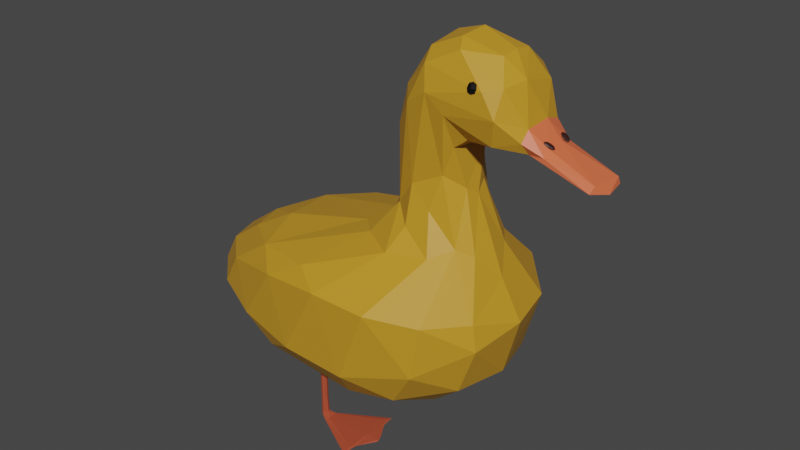 # Source: duckling1.blend  (saved by Blender 2.91.10; exported with 4.5.12 LTS)
import bpy
from mathutils import Matrix  # noqa: F401  (used for matrix-valued properties, if any)

bpy.ops.wm.read_factory_settings(use_empty=True)
scene = bpy.context.scene
scene.name = 'Scene'

# ---- collections
col_collection = bpy.data.collections.new('Collection'); scene.collection.children.link(col_collection)

# ---- materials (node trees are filled in below, after node groups)
mat_footmaterial = bpy.data.materials.new('FootMaterial')
mat_footmaterial.use_transparent_shadow = False
mat_duckbodymaterial = bpy.data.materials.new('DuckBodyMaterial')
mat_duckbodymaterial.use_transparent_shadow = False
mat_duckbeakmaterial = bpy.data.materials.new('DuckBeakMaterial')
mat_duckbeakmaterial.use_transparent_shadow = False
mat_eyematerial = bpy.data.materials.new('EyeMaterial')
mat_eyematerial.use_transparent_shadow = False
mat_nosematerial = bpy.data.materials.new('NoseMaterial')
mat_nosematerial.use_transparent_shadow = False

# ---- material node trees
mat_footmaterial.use_nodes = True; mat_footmaterial.node_tree.nodes.clear()
_N = mat_footmaterial.node_tree.nodes; _L = mat_footmaterial.node_tree.links
n0 = _N.new('ShaderNodeBsdfPrincipled'); n0.name = 'Principled BSDF'; n0.location = (10, 300)
n0.distribution = 'GGX'
n0.subsurface_method = 'BURLEY'
n0.inputs[0].default_value = (0.4385, 0.07314, 0.03373, 1.0)
n0.inputs[3].default_value = 1.45
n0.inputs[27].default_value = (0.0, 0.0, 0.0, 1.0)
n0.inputs[28].default_value = 1.0
n1 = _N.new('ShaderNodeOutputMaterial'); n1.name = 'Material Output'; n1.location = (300, 300)
_L.new(n0.outputs[0], n1.inputs[0])
n1.is_active_output = True
mat_duckbodymaterial.use_nodes = True; mat_duckbodymaterial.node_tree.nodes.clear()
_N = mat_duckbodymaterial.node_tree.nodes; _L = mat_duckbodymaterial.node_tree.links
n0 = _N.new('ShaderNodeBsdfPrincipled'); n0.name = 'Principled BSDF'; n0.location = (10, 300)
n0.distribution = 'GGX'
n0.subsurface_method = 'BURLEY'
n0.inputs[0].default_value = (0.5705, 0.289, 0.02024, 1.0)
n0.inputs[3].default_value = 1.45
n0.inputs[27].default_value = (0.0, 0.0, 0.0, 1.0)
n0.inputs[28].default_value = 1.0
n1 = _N.new('ShaderNodeOutputMaterial'); n1.name = 'Material Output'; n1.location = (300, 300)
_L.new(n0.outputs[0], n1.inputs[0])
n1.is_active_output = True
mat_duckbeakmaterial.use_nodes = True; mat_duckbeakmaterial.node_tree.nodes.clear()
_N = mat_duckbeakmaterial.node_tree.nodes; _L = mat_duckbeakmaterial.node_tree.links
n0 = _N.new('ShaderNodeBsdfPrincipled'); n0.name = 'Principled BSDF'; n0.location = (10, 300)
n0.distribution = 'GGX'
n0.subsurface_method = 'BURLEY'
n0.inputs[0].default_value = (0.8, 0.1487, 0.05939, 1.0)
n0.inputs[3].default_value = 1.45
n0.inputs[27].default_value = (0.0, 0.0, 0.0, 1.0)
n0.inputs[28].default_value = 1.0
n1 = _N.new('ShaderNodeOutputMaterial'); n1.name = 'Material Output'; n1.location = (300, 300)
_L.new(n0.outputs[0], n1.inputs[0])
n1.is_active_output = True
mat_eyematerial.use_nodes = True; mat_eyematerial.node_tree.nodes.clear()
_N = mat_eyematerial.node_tree.nodes; _L = mat_eyematerial.node_tree.links
n0 = _N.new('ShaderNodeBsdfPrincipled'); n0.name = 'Principled BSDF'; n0.location = (10, 300)
n0.distribution = 'GGX'
n0.subsurface_method = 'BURLEY'
n0.inputs[0].default_value = (0.0, 0.0, 0.0, 1.0)
n0.inputs[3].default_value = 1.45
n0.inputs[27].default_value = (0.0, 0.0, 0.0, 1.0)
n0.inputs[28].default_value = 1.0
n1 = _N.new('ShaderNodeOutputMaterial'); n1.name = 'Material Output'; n1.location = (300, 300)
_L.new(n0.outputs[0], n1.inputs[0])
n1.is_active_output = True
mat_nosematerial.use_nodes = True; mat_nosematerial.node_tree.nodes.clear()
_N = mat_nosematerial.node_tree.nodes; _L = mat_nosematerial.node_tree.links
n0 = _N.new('ShaderNodeBsdfPrincipled'); n0.name = 'Principled BSDF'; n0.location = (10, 300)
n0.distribution = 'GGX'
n0.subsurface_method = 'BURLEY'
n0.inputs[0].default_value = (0.03106, 0.008534, 0.005979, 1.0)
n0.inputs[3].default_value = 1.45
n0.inputs[27].default_value = (0.0, 0.0, 0.0, 1.0)
n0.inputs[28].default_value = 1.0
n1 = _N.new('ShaderNodeOutputMaterial'); n1.name = 'Material Output'; n1.location = (300, 300)
_L.new(n0.outputs[0], n1.inputs[0])
n1.is_active_output = True

# ---- world
world_world = bpy.data.worlds.new('World'); scene.world = world_world
world_world.use_nodes = True; world_world.node_tree.nodes.clear()
_N = world_world.node_tree.nodes; _L = world_world.node_tree.links
n0 = _N.new('ShaderNodeOutputWorld'); n0.name = 'World Output'; n0.location = (300, 300)
n1 = _N.new('ShaderNodeBackground'); n1.name = 'Background'; n1.location = (10, 300)
n1.inputs[0].default_value = (0.05088, 0.05088, 0.05088, 1.0)
_L.new(n1.outputs[0], n0.inputs[0])
n0.is_active_output = True
world_world.color = (0.05088, 0.05088, 0.05088)
world_world.use_sun_shadow = False
world_world.sun_shadow_jitter_overblur = 0.0

# ---- meshes
me_cube = bpy.data.meshes.new('Cube')
me_cube.from_pydata([(-0.2218, 0.2541, -0.2303), (-0.2238, 0.2739, -0.7675), (-0.2218, 0.2701, -0.2303), (-0.166, 0.237, -0.764), (-0.203, 0.2541, -0.2303), (-0.203, 0.2701, -0.2303), (-0.214, 0.2748, -0.7737), (0.0778, 0.3775, -0.7642), (0.139, 0.2409, -0.7696), (0.1423, 0.2608, -0.7742), (-0.2249, 0.2729, -0.7496), (-0.1998, 0.2728, -0.6806), (-0.1998, 0.2514, -0.6806), (-0.2249, 0.2728, -0.3526), (-0.1998, 0.2728, -0.3526), (-0.1998, 0.2514, -0.3526), (0.078, 0.1441, -0.7753), (0.07803, 0.3789, -0.7753), (0.08675, 0.3511, -0.7691), (-0.2295, 0.2621, -0.7653), (-0.2244, 0.2519, -0.2595), (-0.2239, 0.2621, -0.2263), (-0.207, 0.2808, -0.7645), (-0.2124, 0.2719, -0.2263), (-0.1963, 0.2742, -0.7512), (-0.2009, 0.2621, -0.2263), (-0.1963, 0.2502, -0.7512), (-0.2069, 0.2456, -0.7645), (-0.2124, 0.2523, -0.2263), (-0.2174, 0.2617, -0.7743), (-0.2241, 0.2515, -0.7659), (-0.202, 0.2452, -0.7696), (-0.1801, 0.2967, -0.7693), (0.07827, 0.1006, -0.7696), (0.0783, 0.4199, -0.7699), (-0.163, 0.2852, -0.7626), (0.1477, 0.2677, -0.7694), (0.1401, 0.2661, -0.7654), (-0.2249, 0.2514, -0.7483), (-0.2119, 0.2472, -0.7494), (-0.1951, 0.2621, -0.6806), (-0.2116, 0.2772, -0.7489), (-0.2249, 0.2514, -0.3526), (-0.2244, 0.2723, -0.2595), (-0.2004, 0.2723, -0.2595), (-0.2004, 0.2519, -0.2595), (-0.2124, 0.2476, -0.2633), (-0.1951, 0.2621, -0.3516), (-0.2124, 0.2766, -0.2635), (-0.2292, 0.2622, -0.2645), (0.05459, 0.1361, -0.7649), (0.07831, 0.2564, -0.762), (0.08976, 0.3235, -0.7749), (0.08349, 0.1885, -0.7638), (0.08518, 0.1597, -0.7696), (0.09145, 0.2087, -0.7765), (-0.1959, 0.2621, -0.2591), (-0.2124, 0.2621, -0.2178), (-0.1904, 0.2621, -0.7511), (-0.2218, -0.2544, -0.2303), (-0.2238, -0.2742, -0.7675), (-0.2218, -0.2705, -0.2303), (-0.166, -0.2374, -0.764), (-0.203, -0.2544, -0.2303), (-0.203, -0.2705, -0.2303), (-0.214, -0.2751, -0.7737), (0.0778, -0.3779, -0.7642), (0.139, -0.2412, -0.7696), (0.1423, -0.2611, -0.7742), (-0.2249, -0.2732, -0.7496), (-0.1998, -0.2731, -0.6806), (-0.1998, -0.2517, -0.6806), (-0.2249, -0.2731, -0.3526), (-0.1998, -0.2731, -0.3526), (-0.1998, -0.2517, -0.3526), (0.078, -0.1444, -0.7753), (0.07803, -0.3793, -0.7753), (0.08675, -0.3514, -0.7691), (-0.2295, -0.2625, -0.7653), (-0.2244, -0.2522, -0.2595), (-0.2239, -0.2624, -0.2263), (-0.207, -0.2811, -0.7645), (-0.2124, -0.2722, -0.2263), (-0.1963, -0.2746, -0.7512), (-0.2009, -0.2624, -0.2263), (-0.1963, -0.2505, -0.7512), (-0.2069, -0.2459, -0.7645), (-0.2124, -0.2527, -0.2263), (-0.2174, -0.262, -0.7743), (-0.2241, -0.2519, -0.7659), (-0.202, -0.2456, -0.7696), (-0.1801, -0.297, -0.7693), (0.07827, -0.1009, -0.7696), (0.0783, -0.4202, -0.7699), (-0.163, -0.2856, -0.7626), (0.1477, -0.2681, -0.7694), (0.1401, -0.2664, -0.7654), (-0.2249, -0.2517, -0.7483), (-0.2119, -0.2475, -0.7494), (-0.1951, -0.2624, -0.6806), (-0.2116, -0.2776, -0.7489), (-0.2249, -0.2517, -0.3526), (-0.2244, -0.2727, -0.2595), (-0.2004, -0.2727, -0.2595), (-0.2004, -0.2522, -0.2595), (-0.2124, -0.248, -0.2633), (-0.1951, -0.2624, -0.3516), (-0.2124, -0.2769, -0.2635), (-0.2292, -0.2625, -0.2645), (0.05458, -0.1365, -0.7649), (0.07831, -0.2567, -0.762), (0.08976, -0.3239, -0.7749), (0.08349, -0.1888, -0.7638), (0.08518, -0.16, -0.7696), (0.09145, -0.209, -0.7765), (-0.1959, -0.2624, -0.2591), (-0.2124, -0.2624, -0.2178), (-0.1904, -0.2625, -0.7511), (-0.7333, -0.2778, -0.3676), (-0.7523, -0.315, -0.06186), (-0.8257, 0.3075, -0.1495), (0.4757, -0.4019, -0.2026), (-0.434, 0.3224, 0.1234), (0.4958, -0.148, 0.3088), (0.1788, 0.143, 0.8059), (0.6479, 0.124, 0.7898), (0.6768, -0.1589, 0.8214), (0.7461, 0.1181, 1.036), (1.087, 0.03468, 0.6925), (-0.9315, 0.147, -0.3373), (-0.8146, -0.0001688, -0.4011), (-0.9315, -0.1473, -0.3373), (-0.8614, -0.2962, -0.2298), (-0.9423, -0.1637, -0.07113), (-1.01, 0.001068, -0.07938), (-0.9387, 0.1664, -0.06865), (-0.8541, 0.2801, -0.2882), (-0.5226, 0.2991, -0.4238), (-0.3623, 0.4382, 0.03554), (-0.0549, 0.4929, 0.03682), (0.1909, 0.4881, -0.1856), (0.4195, 0.3945, -0.3041), (0.1896, 0.3326, -0.4596), (0.2935, -0.08776, -0.5123), (0.162, 0.1916, -0.5117), (0.6936, 0.2256, -0.01374), (0.7501, -0.001347, -0.02555), (0.6893, -0.2233, -0.08307), (0.349, -0.3699, -0.3846), (-0.4172, -0.2662, -0.4577), (0.07068, -0.371, -0.4469), (-0.01882, -0.489, 0.08213), (-0.3708, -0.4376, 0.03393), (-0.595, -0.09414, 0.133), (-0.6532, 0.1844, 0.1022), (-0.02334, 0.4357, 0.137), (0.2769, 0.4679, 0.08128), (0.6402, 0.00124, 0.1534), (0.2713, -0.4793, 0.06955), (-0.1791, -0.4061, 0.1326), (-0.5065, -0.33, 0.0989), (-0.655, 0.3258, 0.0116), (0.5176, -0.3891, 0.05123), (0.5082, 0.4008, -0.09098), (0.09657, -0.03218, 0.457), (0.2176, 0.1417, 0.4827), (0.4369, 0.1337, 0.4591), (0.473, 0.0555, 0.5562), (0.4741, -0.05726, 0.5514), (0.356, -0.1611, 0.453), (0.05026, 0.1327, 0.3027), (0.1082, 0.1085, 0.3827), (0.5111, 0.3842, 0.06423), (0.1474, -0.1156, 0.4226), (0.1351, -0.1035, 0.7821), (0.1013, -0.0003853, 0.78), (0.1183, 0.06627, 0.8062), (0.4806, 0.04374, 0.7343), (0.4511, -0.119, 0.7479), (0.3527, -0.1927, 0.9841), (0.2362, -0.1677, 0.9136), (0.4204, 0.1142, 0.651), (0.4027, -0.1304, 0.6159), (0.1247, 0.08886, 0.5032), (0.33, 0.03378, 1.183), (0.4236, 0.1374, 1.172), (0.6568, 0.07666, 1.161), (0.6575, 9.933e-05, 1.173), (0.6554, -0.07617, 1.162), (0.3034, -0.09802, 1.145), (0.445, -0.1839, 0.9056), (0.6399, -0.1865, 1.046), (0.3284, -0.1651, 1.095), (0.1886, -0.1113, 0.9655), (0.2399, 0.1239, 1.054), (0.3695, 0.1935, 0.949), (0.6335, -0.04198, 0.7596), (0.747, -0.04301, 1.077), (0.7077, -0.1903, 0.9438), (0.6977, 0.194, 0.945), (0.6705, 0.1802, 0.8603), (0.5206, -0.1188, 0.798), (0.4891, -0.14, 1.171), (0.6622, 0.1736, 1.072), (0.4909, 0.1391, 0.8188), (0.8029, 0.02893, 0.9141), (0.7982, -0.08635, 0.9009), (0.8099, -0.09066, 0.8015), (0.7935, -0.122, 0.8508), (0.8027, 0.1104, 0.8168), (0.7146, -0.1455, 1.062), (0.791, 0.1154, 0.8828), (1.156, -0.02693, 0.7055), (1.108, -0.09741, 0.7189), (1.118, -0.07665, 0.7475), (1.139, 0.06855, 0.7111), (1.133, 0.06196, 0.742), (0.7859, 0.06688, 0.7929), (1.081, -0.05552, 0.6984), (0.05088, 0.2378, 0.2427), (0.5029, 0.176, 0.2749), (0.01287, -0.1672, 0.2567), (0.4065, -0.2263, 0.2684), (0.2001, -0.2636, 0.2522), (-0.1025, -0.06584, 0.2392), (-0.08435, 0.1151, 0.2367), (0.5653, 0.09776, 0.2712), (0.5647, -0.09779, 0.2723), (0.2772, 0.2588, 0.2571), (0.4085, 0.2241, 0.2707), (1.089, 0.1017, 0.7227), (0.8843, -0.0588, 0.8302), (0.8858, -0.09116, 0.8031), (0.8805, 0.08162, 0.8205), (0.8923, 0.08971, 0.786), (-1.034, -0.1529, -0.2174), (-1.018, -0.0001692, -0.3103), (-1.086, -0.0001692, -0.2148), (-1.034, 0.1526, -0.2174), (-0.4178, 0.398, -0.3767), (-0.5746, 0.4105, -0.2536), (-0.2219, 0.4767, -0.2764), (0.07077, 0.4471, -0.3689), (0.4912, 0.1047, -0.4507), (0.5998, 0.2236, -0.3128), (0.6681, -0.0001692, -0.3056), (0.4386, -0.1937, -0.4432), (0.5998, -0.2239, -0.3128), (0.1278, -0.477, -0.2935), (-0.4178, -0.3983, -0.3767), (-0.2219, -0.4771, -0.2764), (-0.5746, -0.4108, -0.2536), (-0.4262, 0.1139, -0.4857), (0.008176, -0.09797, -0.5273), (-0.815, 0.0002165, 0.05168), (-0.7537, -0.1736, 0.05522), (0.2459, 0.1986, 0.342), (0.6657, -0.2191, 0.03989), (0.493, -0.001589, 0.5164), (0.05582, -0.04579, 0.3435), (0.2471, -0.188, 0.3611), (0.2492, -0.1493, 0.5475), (0.3247, 0.1488, 0.5972), (0.4595, 0.04371, 1.218), (0.4479, -0.07809, 1.204), (0.3438, 0.1738, 1.081), (0.2108, -0.000318, 1.06), (0.527, 0.04271, 0.7682), (0.7792, -0.02547, 0.7856), (0.8801, 0.02351, 0.8398), (0.5735, 0.175, 1.032), (0.5735, 0.1677, 1.064), (0.5735, 0.1913, 1.035), (0.5735, 0.184, 1.067), (0.6063, 0.175, 1.032), (0.6063, 0.1677, 1.064), (0.6063, 0.1913, 1.035), (0.6063, 0.184, 1.067), (0.5735, -0.1753, 1.032), (0.5735, -0.168, 1.064), (0.5735, -0.1917, 1.035), (0.5735, -0.1844, 1.067), (0.6063, -0.1753, 1.032), (0.6063, -0.168, 1.064), (0.6063, -0.1917, 1.035), (0.6063, -0.1844, 1.067), (0.5699, 0.184, 1.03), (0.5699, 0.1695, 1.047), (0.5699, 0.1751, 1.069), (0.5699, 0.1895, 1.052), (0.5899, 0.1939, 1.032), (0.5899, 0.185, 1.071), (0.6099, 0.1895, 1.052), (0.6099, 0.184, 1.03), (0.6099, 0.1751, 1.069), (0.6099, 0.1695, 1.047), (0.5899, 0.174, 1.028), (0.5899, 0.1651, 1.067), (0.5699, -0.1843, 1.03), (0.5699, -0.1699, 1.047), (0.5699, -0.1754, 1.069), (0.5699, -0.1898, 1.052), (0.5899, -0.1943, 1.032), (0.5899, -0.1854, 1.071), (0.6099, -0.1898, 1.052), (0.6099, -0.1843, 1.03), (0.6099, -0.1754, 1.069), (0.6099, -0.1699, 1.047), (0.5899, -0.1743, 1.028), (0.5899, -0.1654, 1.067), (0.5623, 0.1795, 1.049), (0.5899, 0.1932, 1.053), (0.6174, 0.1795, 1.049), (0.5899, 0.1658, 1.046), (0.5899, 0.1856, 1.023), (0.5899, 0.1734, 1.076), (0.5623, -0.1798, 1.049), (0.5899, -0.1936, 1.053), (0.6174, -0.1798, 1.049), (0.5899, -0.1661, 1.046), (0.5899, -0.186, 1.023), (0.5899, -0.1737, 1.076), (0.8636, 0.04787, 0.8547), (0.8688, 0.06494, 0.8539), (0.8602, 0.04859, 0.8483), (0.8654, 0.06566, 0.8474), (0.891, 0.03866, 0.8393), (0.8963, 0.05573, 0.8385), (0.8877, 0.03938, 0.8329), (0.8929, 0.05644, 0.832), (0.8636, -0.04821, 0.8547), (0.8688, -0.06528, 0.8539), (0.8602, -0.04893, 0.8483), (0.8654, -0.066, 0.8474), (0.891, -0.039, 0.8393), (0.8963, -0.05606, 0.8385), (0.8877, -0.03972, 0.8329), (0.8929, -0.05678, 0.832), (0.8583, 0.04737, 0.8533), (0.8635, 0.05734, 0.8567), (0.8647, 0.06818, 0.8522), (0.8594, 0.05821, 0.8488), (0.873, 0.04219, 0.84), (0.8794, 0.063, 0.8389), (0.8929, 0.04698, 0.83), (0.8918, 0.03614, 0.8345), (0.8982, 0.05695, 0.8335), (0.897, 0.04611, 0.8379), (0.8771, 0.04132, 0.8478), (0.8835, 0.06212, 0.8468), (0.8583, -0.04771, 0.8533), (0.8635, -0.05768, 0.8567), (0.8647, -0.06852, 0.8522), (0.8594, -0.05855, 0.8488), (0.873, -0.04253, 0.84), (0.8794, -0.06334, 0.8389), (0.8929, -0.04732, 0.83), (0.8918, -0.03648, 0.8345), (0.8982, -0.05728, 0.8335), (0.897, -0.04644, 0.8379), (0.8771, -0.04166, 0.8478), (0.8835, -0.06246, 0.8468), (0.8552, 0.05989, 0.8563), (0.8754, 0.05276, 0.838), (0.9013, 0.04442, 0.8304), (0.8811, 0.05156, 0.8488), (0.8738, 0.03783, 0.8441), (0.8826, 0.06649, 0.8427), (0.8552, -0.06023, 0.8563), (0.8754, -0.0531, 0.838), (0.9013, -0.04476, 0.8304), (0.8811, -0.05189, 0.8488), (0.8738, -0.03817, 0.8441), (0.8826, -0.06682, 0.8427)], [], [(43, 48, 13), (48, 44, 14), (45, 46, 15), (46, 20, 42), (27, 30, 31), (35, 32, 22), (32, 6, 1), (36, 9, 52), (50, 33, 53), (17, 55, 29), (37, 8, 36), (8, 9, 36), (55, 52, 9), (51, 37, 18), (51, 53, 37), (12, 39, 26), (41, 11, 24), (38, 19, 30), (19, 10, 1), (42, 19, 38), (49, 13, 19), (31, 50, 3), (35, 51, 7), (51, 18, 7), (16, 54, 33), (7, 18, 34), (17, 18, 52), (42, 20, 49), (43, 49, 21, 2), (48, 43, 2, 23), (49, 43, 13), (21, 49, 20, 0), (5, 44, 48, 23), (56, 47, 14, 44), (25, 56, 44, 5), (45, 56, 25, 4), (15, 47, 56, 45), (46, 45, 4, 28), (0, 20, 46, 28), (29, 19, 1, 6), (57, 25, 5, 23), (30, 19, 29), (57, 23, 2, 21), (0, 28, 57, 21), (4, 25, 57, 28), (8, 54, 55, 9), (51, 50, 53), (3, 27, 31), (31, 30, 29), (22, 32, 1), (52, 18, 36), (18, 37, 36), (16, 29, 55), (53, 54, 8), (27, 3, 26, 39), (37, 53, 8), (30, 27, 39, 38), (40, 58, 24, 11), (35, 24, 58), (26, 58, 40, 12), (3, 35, 58, 26), (41, 22, 1, 10), (24, 35, 22, 41), (39, 12, 15, 46), (38, 39, 46, 42), (40, 11, 14, 47), (12, 40, 47, 15), (48, 41, 10, 13), (11, 41, 48, 14), (7, 34, 32, 35), (42, 49, 19), (19, 13, 10), (17, 6, 32, 34), (16, 33, 31, 29), (6, 17, 29), (50, 51, 35, 3), (31, 33, 50), (53, 33, 54), (16, 55, 54), (55, 17, 52), (17, 34, 18), (102, 72, 107), (107, 73, 103), (104, 74, 105), (105, 101, 79), (86, 90, 89), (94, 81, 91), (91, 60, 65), (95, 111, 68), (109, 112, 92), (76, 88, 114), (96, 95, 67), (67, 95, 68), (114, 68, 111), (110, 77, 96), (110, 96, 112), (71, 85, 98), (100, 83, 70), (97, 89, 78), (78, 60, 69), (101, 97, 78), (108, 78, 72), (90, 62, 109), (94, 66, 110), (110, 66, 77), (75, 92, 113), (66, 93, 77), (76, 111, 77), (101, 108, 79), (102, 61, 80, 108), (107, 82, 61, 102), (108, 72, 102), (80, 59, 79, 108), (64, 82, 107, 103), (115, 103, 73, 106), (84, 64, 103, 115), (104, 63, 84, 115), (74, 104, 115, 106), (105, 87, 63, 104), (59, 87, 105, 79), (88, 65, 60, 78), (116, 82, 64, 84), (89, 88, 78), (116, 80, 61, 82), (59, 80, 116, 87), (63, 87, 116, 84), (67, 68, 114, 113), (110, 112, 109), (62, 90, 86), (90, 88, 89), (81, 60, 91), (111, 95, 77), (77, 95, 96), (75, 114, 88), (112, 67, 113), (86, 98, 85, 62), (96, 67, 112), (89, 97, 98, 86), (99, 70, 83, 117), (94, 117, 83), (85, 71, 99, 117), (62, 85, 117, 94), (100, 69, 60, 81), (83, 100, 81, 94), (98, 105, 74, 71), (97, 101, 105, 98), (99, 106, 73, 70), (71, 74, 106, 99), (107, 72, 69, 100), (70, 73, 107, 100), (66, 94, 91, 93), (101, 78, 108), (78, 69, 72), (76, 93, 91, 65), (75, 88, 90, 92), (65, 88, 76), (109, 62, 94, 110), (90, 109, 92), (112, 113, 92), (75, 113, 114), (114, 111, 76), (76, 77, 93), (135, 120, 238), (129, 136, 137), (241, 242, 239), (136, 240, 239), (120, 240, 136), (139, 140, 241), (140, 141, 242), (247, 121, 148), (243, 143, 144), (148, 248, 150), (121, 158, 248), (149, 249, 118), (150, 249, 149), (252, 149, 130), (252, 253, 149), (137, 252, 129), (149, 118, 131), (120, 135, 161), (160, 153, 255), (255, 153, 254), (161, 154, 122), (229, 256, 166), (219, 170, 256), (256, 171, 165), (165, 262, 256), (229, 166, 220), (151, 159, 152), (152, 160, 119), (140, 139, 156), (138, 122, 155), (147, 146, 257), (147, 162, 121), (146, 145, 157), (167, 177, 258), (123, 168, 182), (181, 177, 167), (227, 258, 168), (157, 226, 258), (170, 259, 171), (259, 173, 164), (164, 183, 171), (222, 169, 260), (222, 260, 223), (222, 123, 169), (260, 169, 261), (179, 192, 180), (180, 193, 174), (191, 202, 192), (180, 192, 193), (183, 175, 176), (261, 182, 179), (169, 182, 261), (178, 190, 182), (262, 124, 195), (181, 262, 204), (185, 263, 186), (185, 184, 263), (189, 202, 264), (264, 202, 188), (186, 263, 187), (124, 194, 265), (265, 194, 185), (195, 265, 203), (179, 190, 198), (190, 201, 126), (191, 210, 202), (193, 266, 175), (124, 176, 194), (266, 189, 184), (266, 184, 194), (198, 206, 210), (185, 186, 203), (210, 197, 188), (188, 197, 187), (203, 199, 195), (203, 127, 199), (200, 125, 204), (204, 267, 177), (201, 196, 126), (233, 230, 234), (233, 216, 230), (268, 207, 126), (199, 211, 209), (199, 127, 211), (210, 206, 197), (127, 205, 211), (218, 212, 213), (212, 214, 213), (231, 214, 269), (232, 213, 214), (207, 218, 213), (218, 128, 212), (159, 221, 160), (122, 225, 219), (157, 227, 257), (257, 123, 162), (156, 155, 229), (155, 219, 228), (172, 229, 220), (268, 217, 128), (268, 128, 218), (207, 232, 208), (233, 234, 209), (209, 234, 217), (234, 230, 217), (238, 129, 236, 237), (131, 118, 132, 235), (133, 235, 132, 119), (134, 237, 235, 133), (238, 237, 134, 135), (241, 240, 138, 139), (238, 120, 136), (129, 238, 136), (130, 236, 129), (131, 236, 130), (240, 241, 239), (241, 140, 242), (137, 136, 239), (120, 138, 240), (142, 137, 239, 242), (140, 163, 141), (242, 141, 142), (247, 246, 243, 245), (244, 245, 243), (243, 142, 141, 244), (142, 243, 144), (244, 141, 163, 145), (245, 244, 145, 146), (147, 247, 245, 146), (148, 150, 143, 246), (247, 147, 121), (246, 247, 148), (250, 249, 150, 248), (143, 243, 246), (151, 250, 248, 158), (249, 250, 251), (148, 121, 248), (152, 251, 250, 151), (119, 132, 251, 152), (118, 249, 251, 132), (144, 252, 137, 142), (144, 253, 252), (254, 154, 135, 134), (144, 143, 253), (253, 143, 150), (253, 150, 149), (130, 149, 131), (129, 252, 130), (254, 134, 133, 255), (255, 133, 119, 160), (156, 172, 163, 140), (154, 254, 153), (161, 135, 154), (229, 228, 256), (228, 219, 256), (256, 170, 171), (171, 183, 165), (256, 262, 166), (121, 162, 158), (152, 159, 160), (138, 120, 161), (138, 161, 122), (139, 138, 155), (156, 139, 155), (177, 178, 168, 258), (236, 131, 235, 237), (145, 163, 172), (146, 157, 257), (147, 257, 162), (167, 226, 220, 166), (166, 181, 167), (181, 204, 177), (182, 168, 178), (226, 167, 258), (157, 258, 227), (259, 170, 225, 224), (123, 227, 168), (171, 259, 164), (219, 225, 170), (173, 221, 223, 260), (224, 221, 259), (221, 173, 259), (173, 260, 261), (180, 174, 173, 261), (179, 191, 192), (192, 202, 189), (164, 174, 175), (164, 175, 183), (164, 173, 174), (183, 176, 124), (261, 179, 180), (169, 123, 182), (182, 190, 179), (264, 263, 184, 189), (262, 165, 124), (166, 262, 181), (183, 124, 165), (188, 187, 263, 264), (185, 194, 184), (266, 194, 176, 175), (195, 124, 265), (204, 262, 195), (203, 265, 185), (179, 198, 191), (190, 126, 198), (190, 178, 201), (191, 198, 210), (208, 198, 126, 207), (193, 189, 266), (174, 193, 175), (193, 192, 189), (197, 127, 186, 187), (198, 208, 206), (202, 210, 188), (267, 201, 178, 177), (203, 186, 127), (195, 200, 204), (195, 199, 200), (217, 268, 196, 125), (204, 125, 267), (267, 125, 196), (201, 267, 196), (230, 216, 215), (230, 215, 128), (223, 151, 158, 222), (217, 125, 209), (196, 268, 126), (200, 199, 209), (125, 200, 209), (127, 197, 205), (197, 206, 205), (212, 215, 216), (128, 215, 212), (212, 216, 214), (216, 269, 214), (233, 269, 216), (232, 214, 231), (232, 207, 213), (151, 223, 159), (222, 158, 162, 123), (224, 225, 154, 153), (159, 223, 221), (224, 153, 160, 221), (220, 226, 145, 172), (122, 154, 225), (157, 145, 226), (232, 231, 206, 208), (257, 227, 123), (229, 155, 228), (155, 122, 219), (172, 156, 229), (217, 230, 128), (207, 268, 218), (233, 211, 205, 269), (231, 269, 205, 206), (209, 211, 233), (270, 287, 310, 286), (287, 271, 288, 310), (310, 288, 273, 289), (286, 310, 289, 272), (272, 289, 311, 290), (289, 273, 291, 311), (311, 291, 277, 292), (290, 311, 292, 276), (276, 292, 312, 293), (292, 277, 294, 312), (312, 294, 275, 295), (293, 312, 295, 274), (274, 295, 313, 296), (295, 275, 297, 313), (313, 297, 271, 287), (296, 313, 287, 270), (272, 290, 314, 286), (290, 276, 293, 314), (314, 293, 274, 296), (286, 314, 296, 270), (277, 291, 315, 294), (291, 273, 288, 315), (315, 288, 271, 297), (294, 315, 297, 275), (278, 298, 316, 299), (298, 280, 301, 316), (316, 301, 281, 300), (299, 316, 300, 279), (280, 302, 317, 301), (302, 284, 304, 317), (317, 304, 285, 303), (301, 317, 303, 281), (284, 305, 318, 304), (305, 282, 307, 318), (318, 307, 283, 306), (304, 318, 306, 285), (282, 308, 319, 307), (308, 278, 299, 319), (319, 299, 279, 309), (307, 319, 309, 283), (280, 298, 320, 302), (298, 278, 308, 320), (320, 308, 282, 305), (302, 320, 305, 284), (285, 306, 321, 303), (306, 283, 309, 321), (321, 309, 279, 300), (303, 321, 300, 281), (322, 339, 362, 338), (339, 323, 340, 362), (362, 340, 325, 341), (338, 362, 341, 324), (324, 341, 363, 342), (341, 325, 343, 363), (363, 343, 329, 344), (342, 363, 344, 328), (328, 344, 364, 345), (344, 329, 346, 364), (364, 346, 327, 347), (345, 364, 347, 326), (326, 347, 365, 348), (347, 327, 349, 365), (365, 349, 323, 339), (348, 365, 339, 322), (324, 342, 366, 338), (342, 328, 345, 366), (366, 345, 326, 348), (338, 366, 348, 322), (329, 343, 367, 346), (343, 325, 340, 367), (367, 340, 323, 349), (346, 367, 349, 327), (330, 350, 368, 351), (350, 332, 353, 368), (368, 353, 333, 352), (351, 368, 352, 331), (332, 354, 369, 353), (354, 336, 356, 369), (369, 356, 337, 355), (353, 369, 355, 333), (336, 357, 370, 356), (357, 334, 359, 370), (370, 359, 335, 358), (356, 370, 358, 337), (334, 360, 371, 359), (360, 330, 351, 371), (371, 351, 331, 361), (359, 371, 361, 335), (332, 350, 372, 354), (350, 330, 360, 372), (372, 360, 334, 357), (354, 372, 357, 336), (337, 358, 373, 355), (358, 335, 361, 373), (373, 361, 331, 352), (355, 373, 352, 333)])
me_cube.polygons.foreach_set('material_index', [0, 0, 0, 0, 0, 0, 0, 0, 0, 0, 0, 0, 0, 0, 0, 0, 0, 0, 0, 0, 0, 0, 0, 0, 0, 0, 0, 0, 0, 0, 0, 0, 0, 0, 0, 0, 0, 0, 0, 0, 0, 0, 0, 0, 0, 0, 0, 0, 0, 0, 0, 0, 0, 0, 0, 0, 0, 0, 0, 0, 0, 0, 0, 0, 0, 0, 0, 0, 0, 0, 0, 0, 0, 0, 0, 0, 0, 0, 0, 0, 0, 0, 0, 0, 0, 0, 0, 0, 0, 0, 0, 0, 0, 0, 0, 0, 0, 0, 0, 0, 0, 0, 0, 0, 0, 0, 0, 0, 0, 0, 0, 0, 0, 0, 0, 0, 0, 0, 0, 0, 0, 0, 0, 0, 0, 0, 0, 0, 0, 0, 0, 0, 0, 0, 0, 0, 0, 0, 0, 0, 0, 0, 0, 0, 0, 0, 0, 0, 0, 0, 0, 0, 0, 0, 0, 0, 0, 0, 0, 0, 0, 0, 1, 1, 1, 1, 1, 1, 1, 1, 1, 1, 1, 1, 1, 1, 1, 1, 1, 1, 1, 1, 1, 1, 1, 1, 1, 1, 1, 1, 1, 1, 1, 1, 1, 1, 1, 1, 1, 1, 1, 1, 1, 1, 1, 1, 1, 1, 1, 1, 1, 1, 1, 1, 1, 1, 1, 1, 1, 1, 1, 1, 1, 1, 1, 1, 1, 1, 1, 1, 1, 1, 1, 1, 1, 1, 1, 1, 1, 1, 1, 2, 2, 1, 1, 1, 1, 1, 2, 2, 2, 2, 2, 2, 1, 1, 1, 1, 1, 1, 1, 2, 2, 2, 2, 2, 2, 1, 1, 1, 1, 1, 1, 1, 1, 1, 1, 1, 1, 1, 1, 1, 1, 1, 1, 1, 1, 1, 1, 1, 1, 1, 1, 1, 1, 1, 1, 1, 1, 1, 1, 1, 1, 1, 1, 1, 1, 1, 1, 1, 1, 1, 1, 1, 1, 1, 1, 1, 1, 1, 1, 1, 1, 1, 1, 1, 1, 1, 1, 1, 1, 1, 1, 1, 1, 1, 1, 1, 1, 1, 1, 1, 1, 1, 1, 1, 1, 1, 1, 1, 1, 1, 1, 1, 1, 1, 1, 1, 1, 1, 1, 1, 1, 1, 1, 1, 1, 1, 1, 1, 1, 1, 1, 1, 1, 1, 1, 1, 1, 1, 1, 1, 1, 1, 2, 2, 1, 1, 1, 1, 1, 1, 1, 2, 2, 2, 2, 2, 2, 2, 1, 1, 1, 1, 1, 1, 1, 1, 2, 1, 1, 1, 1, 2, 2, 2, 2, 2, 3, 3, 3, 3, 3, 3, 3, 3, 3, 3, 3, 3, 3, 3, 3, 3, 3, 3, 3, 3, 3, 3, 3, 3, 3, 3, 3, 3, 3, 3, 3, 3, 3, 3, 3, 3, 3, 3, 3, 3, 3, 3, 3, 3, 3, 3, 3, 3, 4, 4, 4, 4, 4, 4, 4, 4, 4, 4, 4, 4, 4, 4, 4, 4, 4, 4, 4, 4, 4, 4, 4, 4, 4, 4, 4, 4, 4, 4, 4, 4, 4, 4, 4, 4, 4, 4, 4, 4, 4, 4, 4, 4, 4, 4, 4, 4])
_uv = me_cube.uv_layers.new(name='UVMap')
_uv.uv.foreach_set('vector', [0.6045, 0.25, 0.6031, 0.3742, 0.5612, 0.25, 0.6031, 0.3742, 0.6087, 0.4965, 0.5612, 0.5, 0.6087, 0.7535, 0.6032, 0.8758, 0.5612, 0.75, 0.6032, 0.8758, 0.6045, 1.0, 0.5612, 1.0, 0.3753, 0.8759, 0.3753, 1.0, 0.3744, 0.8844, 0.3753, 0.5147, 0.3733, 0.4059, 0.3753, 0.3741, 0.3733, 0.4059, 0.3746, 0.2594, 0.3753, 0.25, 0.375, 0.6028, 0.375, 0.623, 0.375, 0.5415, 0.375, 0.7359, 0.375, 0.741, 0.375, 0.7084, 0.375, 0.5417, 0.375, 0.6954, 0.1391, 0.6715, 0.375, 0.6103, 0.375, 0.7026, 0.375, 0.6028, 0.375, 0.7026, 0.375, 0.623, 0.375, 0.6028, 0.375, 0.6954, 0.375, 0.5415, 0.375, 0.623, 0.375, 0.625, 0.375, 0.6103, 0.375, 0.5185, 0.375, 0.625, 0.375, 0.7084, 0.375, 0.6103, 0.4124, 0.75, 0.3816, 0.875, 0.3805, 0.75, 0.3816, 0.375, 0.4124, 0.5, 0.3805, 0.5, 0.3818, 0.0, 0.3759, 0.125, 0.3753, 0.0, 0.3759, 0.125, 0.3813, 0.25, 0.3753, 0.25, 0.5612, 0.0, 0.3759, 0.125, 0.3818, 0.0, 0.6019, 0.125, 0.5612, 0.25, 0.3759, 0.125, 0.3744, 0.8844, 0.375, 0.7359, 0.3752, 0.75, 0.3753, 0.5147, 0.375, 0.625, 0.375, 0.5273, 0.375, 0.625, 0.375, 0.5185, 0.375, 0.5273, 0.375, 0.7083, 0.375, 0.7396, 0.375, 0.741, 0.375, 0.5273, 0.375, 0.5185, 0.375, 0.509, 0.375, 0.5417, 0.375, 0.5185, 0.375, 0.5415, 0.5612, 0.0, 0.6045, 0.0, 0.6019, 0.125, 0.6045, 0.25, 0.6019, 0.125, 0.625, 0.125, 0.625, 0.25, 0.6031, 0.3742, 0.6045, 0.25, 0.625, 0.25, 0.6302, 0.3698, 0.6019, 0.125, 0.6045, 0.25, 0.5612, 0.25, 0.625, 0.125, 0.6019, 0.125, 0.6045, 0.0, 0.625, 0.0, 0.6667, 0.4583, 0.6087, 0.4965, 0.6031, 0.3742, 0.6302, 0.3698, 0.6092, 0.625, 0.5616, 0.625, 0.5612, 0.5, 0.6087, 0.4965, 0.662, 0.625, 0.6092, 0.625, 0.6087, 0.4965, 0.6667, 0.4583, 0.6087, 0.7535, 0.6092, 0.625, 0.662, 0.625, 0.6667, 0.7917, 0.5612, 0.75, 0.5616, 0.625, 0.6092, 0.625, 0.6087, 0.7535, 0.6032, 0.8758, 0.6087, 0.7535, 0.6667, 0.7917, 0.6302, 0.8802, 0.625, 1.0, 0.6045, 1.0, 0.6032, 0.8758, 0.6302, 0.8802, 0.375, 0.07275, 0.3759, 0.125, 0.3753, 0.25, 0.3746, 0.2594, 0.7547, 0.625, 0.662, 0.625, 0.6667, 0.4583, 0.7552, 0.4948, 0.3753, 0.0, 0.3759, 0.125, 0.375, 0.07275, 0.7547, 0.625, 0.7552, 0.4948, 0.875, 0.5, 0.875, 0.625, 0.875, 0.75, 0.7552, 0.7552, 0.7547, 0.625, 0.875, 0.625, 0.6667, 0.7917, 0.662, 0.625, 0.7547, 0.625, 0.7552, 0.7552, 0.375, 0.7026, 0.375, 0.7396, 0.375, 0.6954, 0.375, 0.623, 0.375, 0.625, 0.375, 0.75, 0.375, 0.75, 0.3752, 0.75, 0.3753, 0.8759, 0.3744, 0.8844, 0.3744, 0.8844, 0.3753, 1.0, 0.3592, 0.9534, 0.3753, 0.3741, 0.3733, 0.4059, 0.3753, 0.25, 0.375, 0.5415, 0.375, 0.5185, 0.375, 0.6028, 0.375, 0.5185, 0.375, 0.6103, 0.375, 0.6028, 0.375, 0.7083, 0.1391, 0.6715, 0.375, 0.6954, 0.375, 0.7084, 0.375, 0.7396, 0.375, 0.7026, 0.3753, 0.8759, 0.3752, 0.75, 0.3805, 0.75, 0.3816, 0.875, 0.375, 0.6103, 0.375, 0.7084, 0.375, 0.7026, 0.3753, 1.0, 0.3753, 0.8759, 0.3816, 0.875, 0.3818, 1.0, 0.4124, 0.625, 0.3805, 0.625, 0.3805, 0.5, 0.4124, 0.5, 0.3753, 0.5147, 0.3805, 0.5, 0.3805, 0.625, 0.3805, 0.75, 0.3805, 0.625, 0.4124, 0.625, 0.4124, 0.75, 0.3752, 0.75, 0.3753, 0.5147, 0.3805, 0.625, 0.3805, 0.75, 0.3816, 0.375, 0.3753, 0.3741, 0.3753, 0.25, 0.3813, 0.25, 0.3805, 0.5, 0.3753, 0.5147, 0.3753, 0.3741, 0.3816, 0.375, 0.3816, 0.875, 0.4124, 0.75, 0.5612, 0.75, 0.6032, 0.8758, 0.3818, 1.0, 0.3816, 0.875, 0.6032, 0.8758, 0.5612, 1.0, 0.4124, 0.625, 0.4124, 0.5, 0.5612, 0.5, 0.5616, 0.625, 0.4124, 0.75, 0.4124, 0.625, 0.5616, 0.625, 0.5612, 0.75, 0.6031, 0.3742, 0.3816, 0.375, 0.3813, 0.25, 0.5612, 0.25, 0.4124, 0.5, 0.3816, 0.375, 0.6031, 0.3742, 0.5612, 0.5, 0.375, 0.5273, 0.375, 0.509, 0.3733, 0.4059, 0.3753, 0.5147, 0.5612, 0.0, 0.6019, 0.125, 0.3759, 0.125, 0.3759, 0.125, 0.5612, 0.25, 0.3813, 0.25, 0.375, 0.5417, 0.3746, 0.2594, 0.3733, 0.4059, 0.375, 0.509, 0.375, 0.7083, 0.375, 0.741, 0.3744, 0.8844, 0.1391, 0.6715, 0.3746, 0.2594, 0.375, 0.5417, 0.1391, 0.6715, 0.375, 0.7359, 0.375, 0.625, 0.3753, 0.5147, 0.3752, 0.75, 0.3744, 0.8844, 0.375, 0.741, 0.375, 0.7359, 0.375, 0.7084, 0.375, 0.741, 0.375, 0.7396, 0.375, 0.7083, 0.375, 0.6954, 0.375, 0.7396, 0.375, 0.6954, 0.375, 0.5417, 0.375, 0.5415, 0.375, 0.5417, 0.375, 0.509, 0.375, 0.5185, 0.6045, 0.25, 0.5612, 0.25, 0.6031, 0.3742, 0.6031, 0.3742, 0.5612, 0.5, 0.6087, 0.4965, 0.6087, 0.7535, 0.5612, 0.75, 0.6032, 0.8758, 0.6032, 0.8758, 0.5612, 1.0, 0.6045, 1.0, 0.3753, 0.8759, 0.3744, 0.8844, 0.3753, 1.0, 0.3753, 0.5147, 0.3753, 0.3741, 0.3733, 0.4059, 0.3733, 0.4059, 0.3753, 0.25, 0.3746, 0.2594, 0.375, 0.6028, 0.375, 0.5415, 0.375, 0.623, 0.375, 0.7359, 0.375, 0.7084, 0.375, 0.741, 0.375, 0.5417, 0.1391, 0.6715, 0.375, 0.6954, 0.375, 0.6103, 0.375, 0.6028, 0.375, 0.7026, 0.375, 0.7026, 0.375, 0.6028, 0.375, 0.623, 0.375, 0.6954, 0.375, 0.623, 0.375, 0.5415, 0.375, 0.625, 0.375, 0.5185, 0.375, 0.6103, 0.375, 0.625, 0.375, 0.6103, 0.375, 0.7084, 0.4124, 0.75, 0.3805, 0.75, 0.3816, 0.875, 0.3816, 0.375, 0.3805, 0.5, 0.4124, 0.5, 0.3818, 0.0, 0.3753, 0.0, 0.3759, 0.125, 0.3759, 0.125, 0.3753, 0.25, 0.3813, 0.25, 0.5612, 0.0, 0.3818, 0.0, 0.3759, 0.125, 0.6019, 0.125, 0.3759, 0.125, 0.5612, 0.25, 0.3744, 0.8844, 0.3752, 0.75, 0.375, 0.7359, 0.3753, 0.5147, 0.375, 0.5273, 0.375, 0.625, 0.375, 0.625, 0.375, 0.5273, 0.375, 0.5185, 0.375, 0.7083, 0.375, 0.741, 0.375, 0.7396, 0.375, 0.5273, 0.375, 0.509, 0.375, 0.5185, 0.375, 0.5417, 0.375, 0.5415, 0.375, 0.5185, 0.5612, 0.0, 0.6019, 0.125, 0.6045, 0.0, 0.6045, 0.25, 0.625, 0.25, 0.625, 0.125, 0.6019, 0.125, 0.6031, 0.3742, 0.6302, 0.3698, 0.625, 0.25, 0.6045, 0.25, 0.6019, 0.125, 0.5612, 0.25, 0.6045, 0.25, 0.625, 0.125, 0.625, 0.0, 0.6045, 0.0, 0.6019, 0.125, 0.6667, 0.4583, 0.6302, 0.3698, 0.6031, 0.3742, 0.6087, 0.4965, 0.6092, 0.625, 0.6087, 0.4965, 0.5612, 0.5, 0.5616, 0.625, 0.662, 0.625, 0.6667, 0.4583, 0.6087, 0.4965, 0.6092, 0.625, 0.6087, 0.7535, 0.6667, 0.7917, 0.662, 0.625, 0.6092, 0.625, 0.5612, 0.75, 0.6087, 0.7535, 0.6092, 0.625, 0.5616, 0.625, 0.6032, 0.8758, 0.6302, 0.8802, 0.6667, 0.7917, 0.6087, 0.7535, 0.625, 1.0, 0.6302, 0.8802, 0.6032, 0.8758, 0.6045, 1.0, 0.375, 0.07275, 0.3746, 0.2594, 0.3753, 0.25, 0.3759, 0.125, 0.7547, 0.625, 0.7552, 0.4948, 0.6667, 0.4583, 0.662, 0.625, 0.3753, 0.0, 0.375, 0.07275, 0.3759, 0.125, 0.7547, 0.625, 0.875, 0.625, 0.875, 0.5, 0.7552, 0.4948, 0.875, 0.75, 0.875, 0.625, 0.7547, 0.625, 0.7552, 0.7552, 0.6667, 0.7917, 0.7552, 0.7552, 0.7547, 0.625, 0.662, 0.625, 0.375, 0.7026, 0.375, 0.623, 0.375, 0.6954, 0.375, 0.7396, 0.375, 0.625, 0.375, 0.75, 0.375, 0.75, 0.3752, 0.75, 0.3744, 0.8844, 0.3753, 0.8759, 0.3744, 0.8844, 0.3592, 0.9534, 0.3753, 1.0, 0.3753, 0.3741, 0.3753, 0.25, 0.3733, 0.4059, 0.375, 0.5415, 0.375, 0.6028, 0.375, 0.5185, 0.375, 0.5185, 0.375, 0.6028, 0.375, 0.6103, 0.375, 0.7083, 0.375, 0.6954, 0.1391, 0.6715, 0.375, 0.7084, 0.375, 0.7026, 0.375, 0.7396, 0.3753, 0.8759, 0.3816, 0.875, 0.3805, 0.75, 0.3752, 0.75, 0.375, 0.6103, 0.375, 0.7026, 0.375, 0.7084, 0.3753, 1.0, 0.3818, 1.0, 0.3816, 0.875, 0.3753, 0.8759, 0.4124, 0.625, 0.4124, 0.5, 0.3805, 0.5, 0.3805, 0.625, 0.3753, 0.5147, 0.3805, 0.625, 0.3805, 0.5, 0.3805, 0.75, 0.4124, 0.75, 0.4124, 0.625, 0.3805, 0.625, 0.3752, 0.75, 0.3805, 0.75, 0.3805, 0.625, 0.3753, 0.5147, 0.3816, 0.375, 0.3813, 0.25, 0.3753, 0.25, 0.3753, 0.3741, 0.3805, 0.5, 0.3816, 0.375, 0.3753, 0.3741, 0.3753, 0.5147, 0.3816, 0.875, 0.6032, 0.8758, 0.5612, 0.75, 0.4124, 0.75, 0.3818, 1.0, 0.5612, 1.0, 0.6032, 0.8758, 0.3816, 0.875, 0.4124, 0.625, 0.5616, 0.625, 0.5612, 0.5, 0.4124, 0.5, 0.4124, 0.75, 0.5612, 0.75, 0.5616, 0.625, 0.4124, 0.625, 0.6031, 0.3742, 0.5612, 0.25, 0.3813, 0.25, 0.3816, 0.375, 0.4124, 0.5, 0.5612, 0.5, 0.6031, 0.3742, 0.3816, 0.375, 0.375, 0.5273, 0.3753, 0.5147, 0.3733, 0.4059, 0.375, 0.509, 0.5612, 0.0, 0.3759, 0.125, 0.6019, 0.125, 0.3759, 0.125, 0.3813, 0.25, 0.5612, 0.25, 0.375, 0.5417, 0.375, 0.509, 0.3733, 0.4059, 0.3746, 0.2594, 0.375, 0.7083, 0.1391, 0.6715, 0.3744, 0.8844, 0.375, 0.741, 0.3746, 0.2594, 0.1391, 0.6715, 0.375, 0.5417, 0.375, 0.7359, 0.3752, 0.75, 0.3753, 0.5147, 0.375, 0.625, 0.3744, 0.8844, 0.375, 0.7359, 0.375, 0.741, 0.375, 0.7084, 0.375, 0.7396, 0.375, 0.741, 0.375, 0.7083, 0.375, 0.7396, 0.375, 0.6954, 0.375, 0.6954, 0.375, 0.5415, 0.375, 0.5417, 0.375, 0.5417, 0.375, 0.5185, 0.375, 0.509, 0.593, 0.1874, 0.5572, 0.25, 0.5114, 0.1875, 0.4196, 0.1875, 0.4722, 0.25, 0.3728, 0.3161, 0.506, 0.3743, 0.4581, 0.4319, 0.4353, 0.3425, 0.4722, 0.25, 0.5051, 0.3124, 0.4353, 0.3425, 0.5572, 0.25, 0.5051, 0.3124, 0.4722, 0.25, 0.619, 0.3735, 0.559, 0.4373, 0.506, 0.3743, 0.559, 0.4373, 0.5103, 0.4976, 0.4581, 0.4319, 0.5127, 0.6891, 0.5566, 0.7503, 0.4604, 0.7576, 0.4303, 0.5897, 0.3652, 0.6606, 0.3416, 0.5519, 0.4604, 0.7576, 0.5073, 0.8144, 0.3719, 0.8005, 0.5566, 0.7503, 0.6211, 0.8125, 0.5073, 0.8144, 0.3698, 0.8802, 0.4353, 0.9075, 0.4039, 0.982, 0.3871, 0.8156, 0.4353, 0.9075, 0.3698, 0.8802, 0.2263, 0.5811, 0.2279, 0.7159, 0.1388, 0.625, 0.2263, 0.5811, 0.3056, 0.6635, 0.2279, 0.7159, 0.1911, 0.4978, 0.2263, 0.5811, 0.125, 0.5625, 0.2279, 0.7159, 0.159, 0.7504, 0.125, 0.6875, 0.5572, 0.25, 0.593, 0.1874, 0.6168, 0.2473, 0.6234, 0.0, 0.625, 0.09276, 0.6217, 0.0623, 0.6217, 0.0623, 0.625, 0.09024, 0.6213, 0.1235, 0.6168, 0.2473, 0.6233, 0.1769, 0.6248, 0.2231, 0.625, 0.4462, 0.625, 0.3363, 0.625, 0.5005, 0.625, 0.2547, 0.625, 0.209, 0.625, 0.3363, 0.625, 0.3363, 0.625, 0.2212, 0.625, 0.3127, 0.625, 0.3127, 0.625, 0.4113, 0.625, 0.3363, 0.625, 0.4462, 0.625, 0.5005, 0.625, 0.5241, 0.6214, 0.875, 0.625, 0.9375, 0.6166, 0.9375, 0.6166, 0.9375, 0.6234, 1.0, 0.5964, 1.0, 0.559, 0.4373, 0.619, 0.3735, 0.6236, 0.4372, 0.6172, 0.3078, 0.6248, 0.2231, 0.625, 0.3464, 0.5983, 0.6875, 0.6105, 0.625, 0.6225, 0.6875, 0.5983, 0.6875, 0.6213, 0.75, 0.5566, 0.7503, 0.6105, 0.625, 0.612, 0.5625, 0.625, 0.625, 0.625, 0.5708, 0.625, 0.5872, 0.625, 0.625, 0.625, 0.7254, 0.625, 0.6788, 0.625, 0.7718, 0.625, 0.5042, 0.625, 0.5872, 0.625, 0.5708, 0.625, 0.6875, 0.625, 0.625, 0.625, 0.6875, 0.625, 0.625, 0.625, 0.5625, 0.625, 0.625, 0.625, 0.209, 0.625, 0.09139, 0.625, 0.2212, 0.625, 0.09139, 0.625, 0.0, 0.625, 0.1001, 0.625, 0.1001, 0.625, 0.2168, 0.625, 0.2212, 0.625, 0.8037, 0.625, 0.8292, 0.625, 0.912, 0.625, 0.8037, 0.625, 0.912, 0.625, 0.9063, 0.625, 0.8037, 0.625, 0.7254, 0.625, 0.8292, 0.625, 0.912, 0.625, 0.8292, 0.625, 0.9083, 0.6261, 0.8637, 0.6267, 0.9291, 0.6251, 0.9378, 0.6251, 0.9378, 0.625, 1.0, 0.625, 1.0, 0.6284, 0.7437, 0.6408, 0.8243, 0.6267, 0.9291, 0.6251, 0.9378, 0.6267, 0.9291, 0.625, 1.0, 0.625, 0.2168, 0.625, 0.125, 0.625, 0.1875, 0.625, 0.9083, 0.625, 0.7718, 0.6261, 0.8637, 0.625, 0.8292, 0.625, 0.7718, 0.625, 0.9083, 0.625, 0.726, 0.6254, 0.8007, 0.625, 0.7718, 0.625, 0.4113, 0.625, 0.2702, 0.6259, 0.4052, 0.625, 0.5042, 0.625, 0.4113, 0.625, 0.5156, 0.6375, 0.3762, 0.7343, 0.5892, 0.6385, 0.5694, 0.7488, 0.4875, 0.8429, 0.5939, 0.7343, 0.5892, 0.8523, 0.712, 0.7056, 0.7595, 0.7367, 0.692, 0.7367, 0.692, 0.7056, 0.7595, 0.6387, 0.6808, 0.6385, 0.5694, 0.7343, 0.5892, 0.6387, 0.625, 0.625, 0.2702, 0.625, 0.2289, 0.627, 0.343, 0.627, 0.343, 0.625, 0.2289, 0.6375, 0.3762, 0.6259, 0.4052, 0.627, 0.343, 0.6286, 0.52, 0.6261, 0.8637, 0.6254, 0.8007, 0.625, 0.7364, 0.6254, 0.8007, 0.625, 0.7026, 0.625, 0.7202, 0.6284, 0.7437, 0.626, 0.7101, 0.7056, 0.7595, 0.625, 0.0245, 0.625, 0.125, 0.625, 0.125, 0.625, 0.2702, 0.625, 0.1875, 0.625, 0.2289, 0.625, 0.125, 0.625, 0.02673, 0.625, 0.1547, 0.625, 0.125, 0.625, 0.1547, 0.625, 0.2289, 0.625, 0.7364, 0.625, 0.6987, 0.626, 0.7101, 0.6375, 0.3762, 0.6385, 0.5694, 0.6286, 0.52, 0.626, 0.7101, 0.625, 0.6508, 0.6387, 0.6808, 0.6387, 0.6808, 0.625, 0.6508, 0.6387, 0.625, 0.6286, 0.52, 0.6251, 0.5125, 0.6259, 0.4052, 0.6286, 0.52, 0.625, 0.5538, 0.6251, 0.5125, 0.625, 0.5172, 0.625, 0.5512, 0.625, 0.5156, 0.625, 0.5156, 0.625, 0.5959, 0.625, 0.5872, 0.625, 0.7026, 0.625, 0.6496, 0.625, 0.7202, 0.625, 0.5253, 0.625, 0.5273, 0.625, 0.5164, 0.625, 0.5253, 0.625, 0.5701, 0.625, 0.5273, 0.625, 0.6509, 0.625, 0.7216, 0.625, 0.7202, 0.6251, 0.5125, 0.625, 0.5263, 0.625, 0.5158, 0.6251, 0.5125, 0.625, 0.5538, 0.625, 0.5263, 0.626, 0.7101, 0.625, 0.6987, 0.625, 0.6508, 0.625, 0.5538, 0.625, 0.6006, 0.625, 0.5263, 0.625, 0.6737, 0.625, 0.6476, 0.625, 0.7156, 0.625, 0.6476, 0.625, 0.6986, 0.625, 0.7156, 0.625, 0.6978, 0.625, 0.6986, 0.625, 0.5993, 0.625, 0.7366, 0.625, 0.7156, 0.625, 0.6986, 0.625, 0.7216, 0.625, 0.6737, 0.625, 0.7156, 0.625, 0.6737, 0.625, 0.5762, 0.625, 0.6476, 0.625, 0.9375, 0.625, 1.0, 0.6234, 1.0, 0.625, 0.25, 0.625, 0.1875, 0.625, 0.25, 0.625, 0.625, 0.625, 0.6747, 0.6225, 0.6875, 0.6225, 0.6875, 0.625, 0.7254, 0.6213, 0.75, 0.6236, 0.4372, 0.625, 0.3464, 0.625, 0.4462, 0.625, 0.3464, 0.625, 0.2547, 0.625, 0.375, 0.623, 0.5, 0.625, 0.4462, 0.625, 0.5241, 0.625, 0.6509, 0.625, 0.5703, 0.625, 0.5762, 0.625, 0.6509, 0.625, 0.5762, 0.625, 0.6737, 0.625, 0.7216, 0.625, 0.7366, 0.625, 0.7362, 0.625, 0.5253, 0.625, 0.5164, 0.625, 0.5158, 0.625, 0.5158, 0.625, 0.5164, 0.625, 0.5703, 0.625, 0.5164, 0.625, 0.5273, 0.625, 0.5703, 0.5114, 0.1875, 0.4196, 0.1875, 0.4368, 0.125, 0.512, 0.125, 0.4196, 0.0625, 0.4041, 0.0, 0.5085, 0.0, 0.5114, 0.0625, 0.592, 0.0625, 0.5114, 0.0625, 0.5085, 0.0, 0.5964, 0.0, 0.5891, 0.125, 0.512, 0.125, 0.5114, 0.0625, 0.592, 0.0625, 0.5114, 0.1875, 0.512, 0.125, 0.5891, 0.125, 0.593, 0.1874, 0.506, 0.3743, 0.5051, 0.3124, 0.6172, 0.3078, 0.619, 0.3735, 0.5114, 0.1875, 0.5572, 0.25, 0.4722, 0.25, 0.4196, 0.1875, 0.5114, 0.1875, 0.4722, 0.25, 0.375, 0.125, 0.4368, 0.125, 0.4196, 0.1875, 0.4196, 0.0625, 0.4368, 0.125, 0.375, 0.125, 0.5051, 0.3124, 0.506, 0.3743, 0.4353, 0.3425, 0.506, 0.3743, 0.559, 0.4373, 0.4581, 0.4319, 0.3728, 0.3161, 0.4722, 0.25, 0.4353, 0.3425, 0.5572, 0.25, 0.6172, 0.3078, 0.5051, 0.3124, 0.345, 0.4397, 0.3728, 0.3161, 0.4353, 0.3425, 0.4581, 0.4319, 0.559, 0.4373, 0.5951, 0.5, 0.5103, 0.4976, 0.4581, 0.4319, 0.5103, 0.4976, 0.3659, 0.4782, 0.5127, 0.6891, 0.4288, 0.695, 0.4303, 0.5897, 0.5189, 0.625, 0.5127, 0.5609, 0.5189, 0.625, 0.4303, 0.5897, 0.4303, 0.5897, 0.3659, 0.4782, 0.5103, 0.4976, 0.5127, 0.5609, 0.3659, 0.4782, 0.4303, 0.5897, 0.3416, 0.5519, 0.5127, 0.5609, 0.5103, 0.4976, 0.5951, 0.5, 0.612, 0.5625, 0.5189, 0.625, 0.5127, 0.5609, 0.612, 0.5625, 0.6105, 0.625, 0.5983, 0.6875, 0.5127, 0.6891, 0.5189, 0.625, 0.6105, 0.625, 0.4604, 0.7576, 0.3719, 0.8005, 0.3652, 0.6606, 0.4288, 0.695, 0.5127, 0.6891, 0.5983, 0.6875, 0.5566, 0.7503, 0.4288, 0.695, 0.5127, 0.6891, 0.4604, 0.7576, 0.506, 0.8757, 0.4353, 0.9075, 0.3719, 0.8005, 0.5073, 0.8144, 0.3652, 0.6606, 0.4303, 0.5897, 0.4288, 0.695, 0.6214, 0.875, 0.506, 0.8757, 0.5073, 0.8144, 0.6211, 0.8125, 0.4353, 0.9075, 0.506, 0.8757, 0.5051, 0.9376, 0.4604, 0.7576, 0.5566, 0.7503, 0.5073, 0.8144, 0.6166, 0.9375, 0.5051, 0.9376, 0.506, 0.8757, 0.6214, 0.875, 0.5964, 1.0, 0.5085, 1.0, 0.5051, 0.9376, 0.6166, 0.9375, 0.4039, 0.982, 0.4353, 0.9075, 0.5051, 0.9376, 0.5085, 1.0, 0.3416, 0.5519, 0.2263, 0.5811, 0.1911, 0.4978, 0.3659, 0.4782, 0.3416, 0.5519, 0.3056, 0.6635, 0.2263, 0.5811, 0.6213, 0.1235, 0.6233, 0.1769, 0.593, 0.1874, 0.5891, 0.125, 0.3416, 0.5519, 0.3652, 0.6606, 0.3056, 0.6635, 0.3056, 0.6635, 0.3652, 0.6606, 0.3719, 0.8005, 0.3056, 0.6635, 0.3719, 0.8005, 0.2279, 0.7159, 0.1388, 0.625, 0.2279, 0.7159, 0.125, 0.6875, 0.125, 0.5625, 0.2263, 0.5811, 0.1388, 0.625, 0.6213, 0.1235, 0.5891, 0.125, 0.592, 0.0625, 0.6217, 0.0623, 0.6217, 0.0623, 0.592, 0.0625, 0.5964, 0.0, 0.6234, 0.0, 0.6236, 0.4372, 0.623, 0.5, 0.5951, 0.5, 0.559, 0.4373, 0.6233, 0.1769, 0.6213, 0.1235, 0.625, 0.09024, 0.6168, 0.2473, 0.593, 0.1874, 0.6233, 0.1769, 0.625, 0.4462, 0.625, 0.375, 0.625, 0.3363, 0.625, 0.375, 0.625, 0.2547, 0.625, 0.3363, 0.625, 0.3363, 0.625, 0.209, 0.625, 0.2212, 0.625, 0.2212, 0.625, 0.2168, 0.625, 0.3127, 0.625, 0.3363, 0.625, 0.4113, 0.625, 0.5005, 0.5566, 0.7503, 0.6213, 0.75, 0.6211, 0.8125, 0.6166, 0.9375, 0.625, 0.9375, 0.6234, 1.0, 0.6172, 0.3078, 0.5572, 0.25, 0.6168, 0.2473, 0.6172, 0.3078, 0.6168, 0.2473, 0.6248, 0.2231, 0.619, 0.3735, 0.6172, 0.3078, 0.625, 0.3464, 0.6236, 0.4372, 0.619, 0.3735, 0.625, 0.3464, 0.625, 0.5872, 0.625, 0.726, 0.625, 0.6788, 0.625, 0.625, 0.4368, 0.125, 0.4196, 0.0625, 0.5114, 0.0625, 0.512, 0.125, 0.612, 0.5625, 0.5951, 0.5, 0.623, 0.5, 0.6105, 0.625, 0.625, 0.625, 0.6225, 0.6875, 0.5983, 0.6875, 0.6225, 0.6875, 0.6213, 0.75, 0.625, 0.5625, 0.625, 0.5625, 0.625, 0.5, 0.625, 0.5, 0.625, 0.5005, 0.625, 0.5042, 0.625, 0.5708, 0.625, 0.5042, 0.625, 0.5156, 0.625, 0.5872, 0.625, 0.7718, 0.625, 0.6788, 0.625, 0.726, 0.625, 0.5625, 0.625, 0.5625, 0.625, 0.625, 0.625, 0.625, 0.625, 0.625, 0.625, 0.6875, 0.625, 0.09139, 0.625, 0.209, 0.625, 0.1699, 0.625, 0.08782, 0.625, 0.75, 0.625, 0.6875, 0.625, 0.6875, 0.625, 0.2212, 0.625, 0.09139, 0.625, 0.1001, 0.625, 0.2547, 0.625, 0.1699, 0.625, 0.209, 0.625, 1.0, 0.625, 1.0, 0.625, 0.9063, 0.625, 0.912, 0.625, 0.09012, 0.625, 0.01269, 0.625, 0.09139, 0.625, 0.01269, 0.625, 0.0, 0.625, 0.09139, 0.625, 1.0, 0.625, 0.912, 0.625, 0.9083, 0.6251, 0.9378, 0.625, 1.0, 0.625, 1.0, 0.625, 0.9083, 0.6261, 0.8637, 0.6284, 0.7437, 0.6267, 0.9291, 0.6267, 0.9291, 0.6408, 0.8243, 0.6253, 0.9707, 0.625, 0.1001, 0.625, 0.02324, 0.625, 0.125, 0.625, 0.1001, 0.625, 0.125, 0.625, 0.2168, 0.625, 0.1001, 0.625, 0.0, 0.625, 0.02324, 0.625, 0.2168, 0.625, 0.1875, 0.625, 0.2702, 0.625, 0.9083, 0.6261, 0.8637, 0.6251, 0.9378, 0.625, 0.8292, 0.625, 0.7254, 0.625, 0.7718, 0.625, 0.7718, 0.6254, 0.8007, 0.6261, 0.8637, 0.7367, 0.692, 0.7343, 0.5892, 0.8429, 0.5939, 0.8523, 0.712, 0.625, 0.4113, 0.625, 0.3127, 0.625, 0.2702, 0.625, 0.5005, 0.625, 0.4113, 0.625, 0.5042, 0.625, 0.2168, 0.625, 0.2702, 0.625, 0.3127, 0.6387, 0.6808, 0.6387, 0.625, 0.7343, 0.5892, 0.7367, 0.692, 0.7488, 0.4875, 0.875, 0.5, 0.8429, 0.5939, 0.625, 0.125, 0.625, 0.2289, 0.625, 0.1875, 0.625, 0.125, 0.6259, 0.4052, 0.625, 0.2702, 0.627, 0.343, 0.625, 0.5156, 0.625, 0.4113, 0.6259, 0.4052, 0.6286, 0.52, 0.627, 0.343, 0.6375, 0.3762, 0.6261, 0.8637, 0.625, 0.7364, 0.6284, 0.7437, 0.6254, 0.8007, 0.625, 0.7202, 0.625, 0.7364, 0.6254, 0.8007, 0.625, 0.726, 0.625, 0.7026, 0.6284, 0.7437, 0.625, 0.7364, 0.626, 0.7101, 0.625, 0.7362, 0.625, 0.7364, 0.625, 0.7202, 0.625, 0.7216, 0.625, 0.0245, 0.625, 0.02673, 0.625, 0.125, 0.625, 0.02324, 0.625, 0.0245, 0.625, 0.125, 0.625, 0.0245, 0.625, 0.0, 0.625, 0.02673, 0.625, 0.6508, 0.625, 0.5538, 0.6385, 0.5694, 0.6387, 0.625, 0.625, 0.7364, 0.625, 0.7362, 0.625, 0.6987, 0.7056, 0.7595, 0.626, 0.7101, 0.6387, 0.6808, 0.625, 0.5959, 0.625, 0.7026, 0.625, 0.726, 0.625, 0.5872, 0.6286, 0.52, 0.6385, 0.5694, 0.625, 0.5538, 0.6259, 0.4052, 0.625, 0.5172, 0.625, 0.5156, 0.6259, 0.4052, 0.6251, 0.5125, 0.625, 0.5172, 0.625, 0.5703, 0.625, 0.6509, 0.625, 0.6496, 0.625, 0.5512, 0.625, 0.5156, 0.625, 0.5512, 0.625, 0.5959, 0.625, 0.5959, 0.625, 0.5512, 0.625, 0.6496, 0.625, 0.7026, 0.625, 0.5959, 0.625, 0.6496, 0.625, 0.5273, 0.625, 0.5701, 0.625, 0.5612, 0.625, 0.5273, 0.625, 0.5612, 0.625, 0.5762, 0.625, 0.9063, 0.6214, 0.875, 0.6211, 0.8125, 0.625, 0.8037, 0.625, 0.5703, 0.625, 0.5512, 0.625, 0.5158, 0.625, 0.6496, 0.625, 0.6509, 0.625, 0.7202, 0.625, 0.5172, 0.6251, 0.5125, 0.625, 0.5158, 0.625, 0.5512, 0.625, 0.5172, 0.625, 0.5158, 0.625, 0.5538, 0.625, 0.6508, 0.625, 0.6006, 0.625, 0.6508, 0.625, 0.6987, 0.625, 0.6006, 0.625, 0.6476, 0.625, 0.5612, 0.625, 0.5701, 0.625, 0.5762, 0.625, 0.5612, 0.625, 0.6476, 0.625, 0.6476, 0.625, 0.5701, 0.625, 0.6986, 0.625, 0.5701, 0.625, 0.5993, 0.625, 0.6986, 0.625, 0.5253, 0.625, 0.5993, 0.625, 0.5701, 0.625, 0.7366, 0.625, 0.6986, 0.625, 0.6978, 0.625, 0.7366, 0.625, 0.7216, 0.625, 0.7156, 0.6214, 0.875, 0.625, 0.9063, 0.625, 0.9375, 0.625, 0.8037, 0.6211, 0.8125, 0.6213, 0.75, 0.625, 0.7254, 0.625, 0.09012, 0.625, 0.1875, 0.625, 0.1875, 0.625, 0.09276, 0.625, 0.9375, 0.625, 0.9063, 0.625, 1.0, 0.625, 0.09012, 0.625, 0.09276, 0.6234, 0.0, 0.625, 0.01269, 0.625, 0.5241, 0.625, 0.5754, 0.612, 0.5625, 0.623, 0.5, 0.625, 0.25, 0.625, 0.1875, 0.625, 0.1875, 0.625, 0.625, 0.612, 0.5625, 0.625, 0.5754, 0.625, 0.7366, 0.625, 0.6978, 0.625, 0.6987, 0.625, 0.7362, 0.6225, 0.6875, 0.625, 0.6747, 0.625, 0.7254, 0.625, 0.4462, 0.625, 0.3464, 0.625, 0.375, 0.625, 0.3464, 0.6248, 0.2231, 0.625, 0.2547, 0.623, 0.5, 0.6236, 0.4372, 0.625, 0.4462, 0.625, 0.5703, 0.625, 0.5273, 0.625, 0.5762, 0.625, 0.7216, 0.625, 0.6509, 0.625, 0.6737, 0.625, 0.5253, 0.625, 0.5263, 0.625, 0.6006, 0.625, 0.5993, 0.625, 0.6978, 0.625, 0.5993, 0.625, 0.6006, 0.625, 0.6987, 0.625, 0.5158, 0.625, 0.5263, 0.625, 0.5253, 0.375, 0.0, 0.5, 0.0, 0.5, 0.125, 0.375, 0.125, 0.5, 0.0, 0.625, 0.0, 0.625, 0.125, 0.5, 0.125, 0.5, 0.125, 0.625, 0.125, 0.625, 0.25, 0.5, 0.25, 0.375, 0.125, 0.5, 0.125, 0.5, 0.25, 0.375, 0.25, 0.375, 0.25, 0.5, 0.25, 0.5, 0.3733, 0.3698, 0.3698, 0.5, 0.25, 0.625, 0.25, 0.6302, 0.3698, 0.5, 0.3733, 0.5, 0.3733, 0.6302, 0.3698, 0.6667, 0.4583, 0.5, 0.4931, 0.3698, 0.3698, 0.5, 0.3733, 0.5, 0.4931, 0.3333, 0.4583, 0.3333, 0.4583, 0.5, 0.4931, 0.5, 0.625, 0.3681, 0.625, 0.5, 0.4931, 0.6667, 0.4583, 0.6319, 0.625, 0.5, 0.625, 0.5, 0.625, 0.6319, 0.625, 0.6667, 0.7917, 0.5, 0.7569, 0.3681, 0.625, 0.5, 0.625, 0.5, 0.7569, 0.3333, 0.7917, 0.3333, 0.7917, 0.5, 0.7569, 0.5, 0.8767, 0.3698, 0.8802, 0.5, 0.7569, 0.6667, 0.7917, 0.6302, 0.8802, 0.5, 0.8767, 0.5, 0.8767, 0.6302, 0.8802, 0.625, 1.0, 0.5, 1.0, 0.3698, 0.8802, 0.5, 0.8767, 0.5, 1.0, 0.375, 1.0, 0.125, 0.5, 0.2448, 0.4948, 0.2483, 0.625, 0.125, 0.625, 0.2448, 0.4948, 0.3333, 0.4583, 0.3681, 0.625, 0.2483, 0.625, 0.2483, 0.625, 0.3681, 0.625, 0.3333, 0.7917, 0.2448, 0.7552, 0.125, 0.625, 0.2483, 0.625, 0.2448, 0.7552, 0.125, 0.75, 0.6667, 0.4583, 0.7552, 0.4948, 0.7517, 0.625, 0.6319, 0.625, 0.7552, 0.4948, 0.875, 0.5, 0.875, 0.625, 0.7517, 0.625, 0.7517, 0.625, 0.875, 0.625, 0.875, 0.75, 0.7552, 0.7552, 0.6319, 0.625, 0.7517, 0.625, 0.7552, 0.7552, 0.6667, 0.7917, 0.375, 0.0, 0.375, 0.125, 0.5, 0.125, 0.5, 0.0, 0.375, 0.125, 0.375, 0.25, 0.5, 0.25, 0.5, 0.125, 0.5, 0.125, 0.5, 0.25, 0.625, 0.25, 0.625, 0.125, 0.5, 0.0, 0.5, 0.125, 0.625, 0.125, 0.625, 0.0, 0.375, 0.25, 0.3698, 0.3698, 0.5, 0.3733, 0.5, 0.25, 0.3698, 0.3698, 0.3333, 0.4583, 0.5, 0.4931, 0.5, 0.3733, 0.5, 0.3733, 0.5, 0.4931, 0.6667, 0.4583, 0.6302, 0.3698, 0.5, 0.25, 0.5, 0.3733, 0.6302, 0.3698, 0.625, 0.25, 0.3333, 0.4583, 0.3681, 0.625, 0.5, 0.625, 0.5, 0.4931, 0.3681, 0.625, 0.3333, 0.7917, 0.5, 0.7569, 0.5, 0.625, 0.5, 0.625, 0.5, 0.7569, 0.6667, 0.7917, 0.6319, 0.625, 0.5, 0.4931, 0.5, 0.625, 0.6319, 0.625, 0.6667, 0.4583, 0.3333, 0.7917, 0.3698, 0.8802, 0.5, 0.8767, 0.5, 0.7569, 0.3698, 0.8802, 0.375, 1.0, 0.5, 1.0, 0.5, 0.8767, 0.5, 0.8767, 0.5, 1.0, 0.625, 1.0, 0.6302, 0.8802, 0.5, 0.7569, 0.5, 0.8767, 0.6302, 0.8802, 0.6667, 0.7917, 0.125, 0.5, 0.125, 0.625, 0.2483, 0.625, 0.2448, 0.4948, 0.125, 0.625, 0.125, 0.75, 0.2448, 0.7552, 0.2483, 0.625, 0.2483, 0.625, 0.2448, 0.7552, 0.3333, 0.7917, 0.3681, 0.625, 0.2448, 0.4948, 0.2483, 0.625, 0.3681, 0.625, 0.3333, 0.4583, 0.6667, 0.4583, 0.6319, 0.625, 0.7517, 0.625, 0.7552, 0.4948, 0.6319, 0.625, 0.6667, 0.7917, 0.7552, 0.7552, 0.7517, 0.625, 0.7517, 0.625, 0.7552, 0.7552, 0.875, 0.75, 0.875, 0.625, 0.7552, 0.4948, 0.7517, 0.625, 0.875, 0.625, 0.875, 0.5, 0.375, 0.0, 0.5, 0.0, 0.5, 0.125, 0.375, 0.125, 0.5, 0.0, 0.625, 0.0, 0.625, 0.125, 0.5, 0.125, 0.5, 0.125, 0.625, 0.125, 0.625, 0.25, 0.5, 0.25, 0.375, 0.125, 0.5, 0.125, 0.5, 0.25, 0.375, 0.25, 0.375, 0.25, 0.5, 0.25, 0.5, 0.3733, 0.3698, 0.3698, 0.5, 0.25, 0.625, 0.25, 0.6302, 0.3698, 0.5, 0.3733, 0.5, 0.3733, 0.6302, 0.3698, 0.6667, 0.4583, 0.5, 0.4931, 0.3698, 0.3698, 0.5, 0.3733, 0.5, 0.4931, 0.3333, 0.4583, 0.3333, 0.4583, 0.5, 0.4931, 0.5, 0.625, 0.3681, 0.625, 0.5, 0.4931, 0.6667, 0.4583, 0.6319, 0.625, 0.5, 0.625, 0.5, 0.625, 0.6319, 0.625, 0.6667, 0.7917, 0.5, 0.7569, 0.3681, 0.625, 0.5, 0.625, 0.5, 0.7569, 0.3333, 0.7917, 0.3333, 0.7917, 0.5, 0.7569, 0.5, 0.8767, 0.3698, 0.8802, 0.5, 0.7569, 0.6667, 0.7917, 0.6302, 0.8802, 0.5, 0.8767, 0.5, 0.8767, 0.6302, 0.8802, 0.625, 1.0, 0.5, 1.0, 0.3698, 0.8802, 0.5, 0.8767, 0.5, 1.0, 0.375, 1.0, 0.125, 0.5, 0.2448, 0.4948, 0.2483, 0.625, 0.125, 0.625, 0.2448, 0.4948, 0.3333, 0.4583, 0.3681, 0.625, 0.2483, 0.625, 0.2483, 0.625, 0.3681, 0.625, 0.3333, 0.7917, 0.2448, 0.7552, 0.125, 0.625, 0.2483, 0.625, 0.2448, 0.7552, 0.125, 0.75, 0.6667, 0.4583, 0.7552, 0.4948, 0.7517, 0.625, 0.6319, 0.625, 0.7552, 0.4948, 0.875, 0.5, 0.875, 0.625, 0.7517, 0.625, 0.7517, 0.625, 0.875, 0.625, 0.875, 0.75, 0.7552, 0.7552, 0.6319, 0.625, 0.7517, 0.625, 0.7552, 0.7552, 0.6667, 0.7917, 0.375, 0.0, 0.375, 0.125, 0.5, 0.125, 0.5, 0.0, 0.375, 0.125, 0.375, 0.25, 0.5, 0.25, 0.5, 0.125, 0.5, 0.125, 0.5, 0.25, 0.625, 0.25, 0.625, 0.125, 0.5, 0.0, 0.5, 0.125, 0.625, 0.125, 0.625, 0.0, 0.375, 0.25, 0.3698, 0.3698, 0.5, 0.3733, 0.5, 0.25, 0.3698, 0.3698, 0.3333, 0.4583, 0.5, 0.4931, 0.5, 0.3733, 0.5, 0.3733, 0.5, 0.4931, 0.6667, 0.4583, 0.6302, 0.3698, 0.5, 0.25, 0.5, 0.3733, 0.6302, 0.3698, 0.625, 0.25, 0.3333, 0.4583, 0.3681, 0.625, 0.5, 0.625, 0.5, 0.4931, 0.3681, 0.625, 0.3333, 0.7917, 0.5, 0.7569, 0.5, 0.625, 0.5, 0.625, 0.5, 0.7569, 0.6667, 0.7917, 0.6319, 0.625, 0.5, 0.4931, 0.5, 0.625, 0.6319, 0.625, 0.6667, 0.4583, 0.3333, 0.7917, 0.3698, 0.8802, 0.5, 0.8767, 0.5, 0.7569, 0.3698, 0.8802, 0.375, 1.0, 0.5, 1.0, 0.5, 0.8767, 0.5, 0.8767, 0.5, 1.0, 0.625, 1.0, 0.6302, 0.8802, 0.5, 0.7569, 0.5, 0.8767, 0.6302, 0.8802, 0.6667, 0.7917, 0.125, 0.5, 0.125, 0.625, 0.2483, 0.625, 0.2448, 0.4948, 0.125, 0.625, 0.125, 0.75, 0.2448, 0.7552, 0.2483, 0.625, 0.2483, 0.625, 0.2448, 0.7552, 0.3333, 0.7917, 0.3681, 0.625, 0.2448, 0.4948, 0.2483, 0.625, 0.3681, 0.625, 0.3333, 0.4583, 0.6667, 0.4583, 0.6319, 0.625, 0.7517, 0.625, 0.7552, 0.4948, 0.6319, 0.625, 0.6667, 0.7917, 0.7552, 0.7552, 0.7517, 0.625, 0.7517, 0.625, 0.7552, 0.7552, 0.875, 0.75, 0.875, 0.625, 0.7552, 0.4948, 0.7517, 0.625, 0.875, 0.625, 0.875, 0.5])
me_cube.materials.append(mat_footmaterial)
me_cube.materials.append(mat_duckbodymaterial)
me_cube.materials.append(mat_duckbeakmaterial)
me_cube.materials.append(mat_eyematerial)
me_cube.materials.append(mat_nosematerial)
me_cube.use_remesh_fix_poles = True
me_cube.use_remesh_preserve_attributes = False
me_cube.use_mirror_vertex_groups = False
me_cube.update()
arm_duck_skeleton = bpy.data.armatures.new('Duck Skeleton')  # bones are not reproduced

# ---- objects
ob_duck = bpy.data.objects.new('Duck', me_cube)
ob_duck_skeleton = bpy.data.objects.new('Duck Skeleton', arm_duck_skeleton)

# ---- transforms, parenting, visibility, modifiers, constraints
ob_duck.parent = ob_duck_skeleton
ob_duck.matrix_parent_inverse = Matrix(((1.0, -0.0, 0.0, -0.6376), (-0.0, 1.0, -0.0, 0.0), (0.0, -0.0, 1.0, -1.309), (-0.0, 0.0, -0.0, 1.0)))
ob_duck.location = (0.4375, 0.0001692, 1.052)
ob_duck.scale = (0.8692, 1.0, 0.9266)
ob_duck.lineart.crease_threshold = 0.0
_vg = ob_duck.vertex_groups.new(name='Bone')
for _i, _w in zip([121, 122, 123, 124, 125, 126, 127, 138, 139, 140, 141, 142, 145, 146, 147, 148, 149, 150, 151, 152, 153, 155, 156, 157, 158, 159, 160, 162, 163, 164, 165, 166, 167, 168, 169, 170, 171, 172, 173, 174, 175, 176, 177, 178, 179, 180, 181, 182, 183, 184, 185, 186, 187, 188, 189, 190, 191, 192, 193, 194, 195, 196, 197, 198, 199, 200, 201, 202, 203, 204, 210, 219, 220, 221, 222, 223, 224, 225, 226, 227, 228, 229, 239, 241, 242, 244, 247, 248, 249, 250, 251, 256, 257, 258, 259, 260, 261, 262, 263, 264, 265, 266, 267, 270, 271, 272, 273, 274, 275, 276, 277, 278, 279, 280, 281, 282, 283, 284, 285, 286, 287, 288, 289, 290, 291, 292, 293, 294, 295, 296, 297, 298, 299, 300, 301, 302, 303, 304, 305, 306, 307, 308, 309, 310, 311, 312, 313, 314, 315, 316, 317, 318, 319, 320, 321], [0.07953, 0.06741, 0.8008, 0.9297, 0.07551, 0.05271, 0.04707, 0.08217, 0.1678, 0.07994, 0.03814, 0.00911, 0.1049, 0.0833, 0.07324, 0.05227, 0.02873, 0.07309, 0.2955, 0.1404, 0.008782, 0.2297, 0.2132, 0.3414, 0.2502, 0.2871, 0.05944, 0.2041, 0.1036, 0.9579, 0.9614, 0.9174, 0.9431, 0.9465, 0.9396, 0.6707, 0.8763, 0.218, 0.9623, 0.9418, 0.9571, 0.9372, 0.7232, 0.7134, 0.7129, 0.8806, 0.8707, 0.9417, 0.9669, 0.4944, 0.4642, 0.1207, 0.1189, 0.1091, 0.5134, 0.4042, 0.1175, 0.5446, 0.8299, 0.5565, 0.7492, 0.07148, 0.04386, 0.006382, 0.05749, 0.06162, 0.279, 0.27, 0.1096, 0.3271, 0.05805, 0.3904, 0.7415, 0.6212, 0.7773, 0.7578, 0.3061, 0.2706, 0.678, 0.6795, 0.6841, 0.7749, 0.01245, 0.06097, 0.0502, 0.008775, 0.01086, 0.1199, 0.05819, 0.1054, 0.02632, 0.8666, 0.1535, 0.9503, 0.8228, 0.915, 0.9734, 0.9681, 0.4293, 0.4005, 0.5427, 0.564, 0.3269, 0.7457, 0.7453, 0.7457, 0.7455, 0.7461, 0.7459, 0.7459, 0.7458, 0.4501, 0.4485, 0.4501, 0.4486, 0.4523, 0.4501, 0.4519, 0.4496, 0.7457, 0.7455, 0.7454, 0.7456, 0.7458, 0.7456, 0.7459, 0.746, 0.7458, 0.7461, 0.7459, 0.7453, 0.4499, 0.4494, 0.4481, 0.4493, 0.4511, 0.4488, 0.4513, 0.4527, 0.4492, 0.4519, 0.4513, 0.4488, 0.7456, 0.7457, 0.746, 0.7457, 0.7458, 0.7455, 0.4489, 0.4501, 0.4526, 0.4505, 0.4516, 0.4478]): _vg.add([_i], _w, 'REPLACE')
_vg = ob_duck.vertex_groups.new(name='Bone.001')
for _i, _w in zip([124, 125, 126, 127, 128, 167, 168, 174, 175, 176, 177, 178, 179, 180, 181, 182, 184, 185, 186, 187, 188, 189, 190, 191, 192, 193, 194, 195, 196, 197, 198, 199, 200, 201, 202, 203, 204, 205, 206, 207, 208, 209, 210, 211, 212, 213, 214, 215, 216, 217, 218, 230, 231, 232, 233, 234, 263, 264, 265, 266, 267, 268, 269, 270, 271, 272, 273, 274, 275, 276, 277, 278, 279, 280, 281, 282, 283, 284, 285, 286, 287, 288, 289, 290, 291, 292, 293, 294, 295, 296, 297, 298, 299, 300, 301, 302, 303, 304, 305, 306, 307, 308, 309, 310, 311, 312, 313, 314, 315, 316, 317, 318, 319, 320, 321, 322, 323, 324, 325, 326, 327, 328, 329, 330, 331, 332, 333, 334, 335, 336, 337, 338, 339, 340, 341, 342, 343, 344, 345, 346, 347, 348, 349, 350, 351, 352, 353, 354, 355, 356, 357, 358, 359, 360, 361, 362, 363, 364, 365, 366, 367, 368, 369, 370, 371, 372, 373], [0.068, 0.9243, 0.9472, 0.9514, 1.0, 0.0342, 0.01869, 0.05158, 0.02581, 0.05949, 0.2752, 0.2855, 0.288, 0.1206, 0.1247, 0.05565, 0.5056, 0.5358, 0.8793, 0.8811, 0.8909, 0.4867, 0.596, 0.8825, 0.4556, 0.1698, 0.4433, 0.2505, 0.9284, 0.9531, 0.9718, 0.9425, 0.9383, 0.7207, 0.73, 0.8904, 0.6722, 0.9943, 0.9925, 0.997, 0.9905, 0.9926, 0.942, 0.9863, 1.0, 1.0, 1.0, 1.0, 1.0, 0.9954, 0.9999, 1.0, 0.9991, 0.9986, 0.9985, 0.9979, 0.5707, 0.5995, 0.4573, 0.436, 0.6724, 0.9969, 0.9997, 0.2543, 0.2547, 0.2543, 0.2545, 0.254, 0.2542, 0.2541, 0.2543, 0.5499, 0.5515, 0.5499, 0.5514, 0.5477, 0.5499, 0.5481, 0.5504, 0.2543, 0.2545, 0.2546, 0.2544, 0.2542, 0.2544, 0.2542, 0.254, 0.2542, 0.2539, 0.2541, 0.2547, 0.5501, 0.5506, 0.5519, 0.5507, 0.5489, 0.5512, 0.5487, 0.5473, 0.5508, 0.5481, 0.5487, 0.5512, 0.2544, 0.2543, 0.2541, 0.2543, 0.2542, 0.2545, 0.5511, 0.5499, 0.5474, 0.5496, 0.5484, 0.5522, 1.0, 1.0, 1.0, 1.0, 1.0, 1.0, 1.0, 1.0, 1.0, 1.0, 1.0, 1.0, 1.0, 1.0, 1.0, 1.0, 1.0, 1.0, 1.0, 1.0, 1.0, 1.0, 1.0, 1.0, 1.0, 1.0, 1.0, 1.0, 1.0, 1.0, 1.0, 1.0, 1.0, 1.0, 1.0, 1.0, 1.0, 1.0, 1.0, 1.0, 1.0, 1.0, 1.0, 1.0, 1.0, 1.0, 1.0, 1.0, 1.0, 1.0, 1.0, 1.0]): _vg.add([_i], _w, 'REPLACE')
_vg = ob_duck.vertex_groups.new(name='Bone.002')
for _i, _w in zip([0, 1, 2, 3, 4, 5, 6, 7, 8, 9, 10, 11, 12, 13, 14, 15, 16, 17, 18, 19, 20, 21, 22, 23, 24, 25, 26, 27, 28, 29, 30, 31, 32, 33, 34, 35, 36, 37, 38, 39, 40, 41, 42, 43, 44, 45, 46, 47, 48, 49, 50, 51, 52, 53, 54, 55, 56, 57, 58], [1.0, 1.0, 1.0, 1.0, 1.0, 1.0, 1.0, 1.0, 1.0, 1.0, 1.0, 1.0, 1.0, 1.0, 1.0, 1.0, 1.0, 1.0, 1.0, 1.0, 1.0, 1.0, 1.0, 1.0, 1.0, 1.0, 1.0, 1.0, 1.0, 1.0, 1.0, 1.0, 1.0, 1.0, 1.0, 1.0, 1.0, 1.0, 1.0, 1.0, 1.0, 1.0, 1.0, 1.0, 1.0, 1.0, 1.0, 1.0, 1.0, 1.0, 1.0, 1.0, 1.0, 1.0, 1.0, 1.0, 1.0, 1.0, 1.0]): _vg.add([_i], _w, 'REPLACE')
_vg = ob_duck.vertex_groups.new(name='Bone.003')
_vg.add([59, 60, 61, 62, 63, 64, 65, 66, 67, 68, 69, 70, 71, 72, 73, 74, 75, 76, 77, 78, 79, 80, 81, 82, 83, 84, 85, 86, 87, 88, 89, 90, 91, 92, 93, 94, 95, 96, 97, 98, 99, 100, 101, 102, 103, 104, 105, 106, 107, 108, 109, 110, 111, 112, 113, 114, 115, 116, 117], 1.0, 'REPLACE')
_vg = ob_duck.vertex_groups.new(name='Bone.004')
for _i, _w in zip([118, 119, 120, 121, 122, 123, 129, 130, 131, 132, 133, 134, 135, 136, 137, 138, 139, 140, 141, 142, 143, 144, 145, 146, 147, 148, 149, 150, 151, 152, 153, 154, 155, 156, 157, 158, 159, 160, 161, 162, 163, 164, 165, 166, 169, 170, 171, 172, 173, 183, 219, 220, 221, 222, 223, 224, 225, 226, 227, 228, 229, 235, 236, 237, 238, 239, 240, 241, 242, 243, 244, 245, 246, 247, 248, 249, 250, 251, 252, 253, 254, 255, 256, 257, 258, 259, 260], [0.9838, 0.9871, 0.9964, 0.9204, 0.9325, 0.1963, 0.998, 0.996, 0.9978, 0.9926, 0.9977, 0.9994, 0.9986, 0.996, 0.9825, 0.9177, 0.832, 0.9199, 0.9558, 0.9704, 0.9821, 0.9815, 0.8949, 0.9166, 0.9266, 0.9477, 0.9606, 0.9269, 0.7043, 0.8596, 0.9706, 0.9864, 0.7701, 0.7864, 0.6586, 0.7495, 0.7128, 0.9405, 0.9756, 0.7955, 0.8962, 0.03021, 0.0148, 0.06653, 0.04829, 0.3286, 0.122, 0.7815, 0.03466, 0.004129, 0.6091, 0.2567, 0.3789, 0.2209, 0.2416, 0.6939, 0.7292, 0.3189, 0.3178, 0.3145, 0.2233, 0.9985, 0.9989, 0.9993, 0.999, 0.9687, 0.9764, 0.939, 0.9497, 0.984, 0.9706, 0.9786, 0.9757, 0.9695, 0.88, 0.9418, 0.8946, 0.9618, 0.9877, 0.979, 0.9964, 0.9895, 0.1314, 0.8462, 0.009923, 0.1773, 0.08364]): _vg.add([_i], _w, 'REPLACE')
_m = ob_duck.modifiers.new('Armature', 'ARMATURE')
_m.object = ob_duck_skeleton
ob_duck_skeleton.location = (0.6376, 0.0, 1.309)
ob_duck_skeleton.lineart.crease_threshold = 0.0

# ---- collection membership
col_collection.objects.link(ob_duck)
col_collection.objects.link(ob_duck_skeleton)

# ---- scene / render settings (as saved in the file)
scene.frame_start = 1; scene.frame_end = 24; scene.frame_set(24)
scene.render.engine = 'BLENDER_EEVEE_NEXT'
scene.cycles.use_denoising = False
scene.cycles.samples = 128
scene.cycles.sampling_pattern = 'TABULATED_SOBOL'
scene.cycles.use_adaptive_sampling = False
scene.cycles.use_light_tree = False
scene.view_settings.view_transform = 'Filmic'
bpy.context.view_layer.update()

# ---- added for rendering (the .blend has no active camera and no usable light): camera, sun
cam_auto = bpy.data.cameras.new('AutoCamera')
cam_auto.lens = 50.0
cam_auto.sensor_width = 36.0
cam_auto.clip_end = 1000.0
ob_auto_camera = bpy.data.objects.new('AutoCamera', cam_auto)
scene.collection.objects.link(ob_auto_camera)
ob_auto_camera.location = (3.11391, -3.17315, 3.37354)
ob_auto_camera.rotation_euler = (1.09748, -7.21219e-08, 0.694738)
scene.camera = ob_auto_camera
light_auto_sun = bpy.data.lights.new('AutoSun', 'SUN')
light_auto_sun.energy = 3.0
light_auto_sun.angle = 0.0523599
ob_auto_sun = bpy.data.objects.new('AutoSun', light_auto_sun)
scene.collection.objects.link(ob_auto_sun)
ob_auto_sun.rotation_euler = (0.872665, 0.174533, 0.523599)
bpy.context.view_layer.update()
